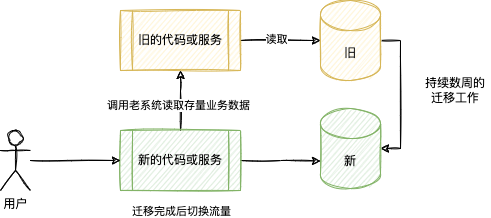

The diagram above was exported from draw.io. Its source (the exported page's mxGraphModel, read from the mxfile embedded in the PNG):
<mxGraphModel dx="588" dy="478" grid="1" gridSize="10" guides="1" tooltips="1" connect="1" arrows="1" fold="1" page="1" pageScale="1" pageWidth="827" pageHeight="1169" math="0" shadow="0">
  <root>
    <mxCell id="0" />
    <mxCell id="1" parent="0" />
    <mxCell id="12" style="edgeStyle=orthogonalEdgeStyle;rounded=0;orthogonalLoop=1;jettySize=auto;html=1;entryX=1;entryY=0.5;entryDx=0;entryDy=0;entryPerimeter=0;sketch=1;" parent="1" source="13" target="21" edge="1">
      <mxGeometry relative="1" as="geometry">
        <Array as="points">
          <mxPoint x="480" y="160" />
          <mxPoint x="480" y="268" />
        </Array>
      </mxGeometry>
    </mxCell>
    <mxCell id="13" value="旧" style="shape=cylinder3;whiteSpace=wrap;html=1;boundedLbl=1;backgroundOutline=1;size=15;fillColor=#fff2cc;strokeColor=#d6b656;sketch=1;" parent="1" vertex="1">
      <mxGeometry x="400" y="120" width="60" height="80" as="geometry" />
    </mxCell>
    <mxCell id="14" style="edgeStyle=orthogonalEdgeStyle;rounded=0;orthogonalLoop=1;jettySize=auto;html=1;sketch=1;" parent="1" source="15" target="13" edge="1">
      <mxGeometry relative="1" as="geometry" />
    </mxCell>
    <mxCell id="24" value="读取" style="edgeLabel;html=1;align=center;verticalAlign=middle;resizable=0;points=[];sketch=1;" parent="14" vertex="1" connectable="0">
      <mxGeometry x="-0.125" y="2" relative="1" as="geometry">
        <mxPoint as="offset" />
      </mxGeometry>
    </mxCell>
    <mxCell id="15" value="旧的代码或服务" style="shape=process;whiteSpace=wrap;html=1;backgroundOutline=1;fillColor=#fff2cc;strokeColor=#d6b656;sketch=1;" parent="1" vertex="1">
      <mxGeometry x="200" y="130" width="120" height="60" as="geometry" />
    </mxCell>
    <mxCell id="16" style="edgeStyle=orthogonalEdgeStyle;rounded=0;orthogonalLoop=1;jettySize=auto;html=1;entryX=0;entryY=0;entryDx=0;entryDy=52.5;entryPerimeter=0;sketch=1;" parent="1" source="18" target="21" edge="1">
      <mxGeometry relative="1" as="geometry" />
    </mxCell>
    <mxCell id="17" style="edgeStyle=orthogonalEdgeStyle;rounded=0;orthogonalLoop=1;jettySize=auto;html=1;exitX=0.5;exitY=0;exitDx=0;exitDy=0;sketch=1;" parent="1" source="18" target="15" edge="1">
      <mxGeometry relative="1" as="geometry">
        <Array as="points">
          <mxPoint x="260" y="210" />
          <mxPoint x="260" y="210" />
        </Array>
      </mxGeometry>
    </mxCell>
    <mxCell id="23" value="调用老系统读取存量业务数据" style="edgeLabel;html=1;align=center;verticalAlign=middle;resizable=0;points=[];sketch=1;" parent="17" vertex="1" connectable="0">
      <mxGeometry x="-0.1189" y="3" relative="1" as="geometry">
        <mxPoint as="offset" />
      </mxGeometry>
    </mxCell>
    <mxCell id="18" value="新的代码或服务" style="shape=process;whiteSpace=wrap;html=1;backgroundOutline=1;fillColor=#d5e8d4;strokeColor=#82b366;sketch=1;" parent="1" vertex="1">
      <mxGeometry x="200" y="250" width="120" height="60" as="geometry" />
    </mxCell>
    <mxCell id="19" style="edgeStyle=orthogonalEdgeStyle;rounded=0;orthogonalLoop=1;jettySize=auto;html=1;entryX=0;entryY=0.5;entryDx=0;entryDy=0;sketch=1;" parent="1" source="20" target="18" edge="1">
      <mxGeometry relative="1" as="geometry" />
    </mxCell>
    <mxCell id="20" value="用户" style="shape=umlActor;verticalLabelPosition=bottom;verticalAlign=top;html=1;outlineConnect=0;sketch=1;" parent="1" vertex="1">
      <mxGeometry x="80" y="250" width="30" height="60" as="geometry" />
    </mxCell>
    <mxCell id="21" value="新" style="shape=cylinder3;whiteSpace=wrap;html=1;boundedLbl=1;backgroundOutline=1;size=15;fillColor=#d5e8d4;strokeColor=#82b366;sketch=1;" parent="1" vertex="1">
      <mxGeometry x="400" y="228" width="60" height="80" as="geometry" />
    </mxCell>
    <mxCell id="22" value="持续数周的迁移工作" style="text;html=1;strokeColor=none;fillColor=none;align=center;verticalAlign=middle;whiteSpace=wrap;rounded=0;sketch=1;" parent="1" vertex="1">
      <mxGeometry x="500" y="170" width="70" height="80" as="geometry" />
    </mxCell>
    <mxCell id="25" value="迁移完成后切换流量" style="edgeLabel;html=1;align=center;verticalAlign=middle;resizable=0;points=[];sketch=1;" parent="1" vertex="1" connectable="0">
      <mxGeometry x="260" y="330" as="geometry" />
    </mxCell>
  </root>
</mxGraphModel>